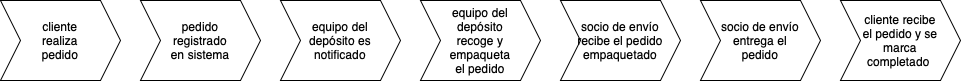

The diagram above was exported from draw.io. Its source (the exported page's mxGraphModel, read from the mxfile embedded in the PNG):
<mxGraphModel dx="1194" dy="624" grid="1" gridSize="10" guides="1" tooltips="1" connect="1" arrows="1" fold="1" page="1" pageScale="1" pageWidth="827" pageHeight="1169" math="0" shadow="0">
  <root>
    <mxCell id="0" />
    <mxCell id="1" parent="0" />
    <mxCell id="fN5NY_aerK8Fh_AMw_fJ-1" value="cliente&lt;div&gt;realiza&lt;div&gt;pedido&lt;/div&gt;&lt;/div&gt;" style="shape=step;perimeter=stepPerimeter;whiteSpace=wrap;html=1;fixedSize=1;" parent="1" vertex="1">
      <mxGeometry x="80" y="120" width="120" height="80" as="geometry" />
    </mxCell>
    <mxCell id="fN5NY_aerK8Fh_AMw_fJ-2" value="pedido&lt;div&gt;registrado&lt;/div&gt;&lt;div&gt;en sistema&lt;/div&gt;" style="shape=step;perimeter=stepPerimeter;whiteSpace=wrap;html=1;fixedSize=1;" parent="1" vertex="1">
      <mxGeometry x="220" y="120" width="120" height="80" as="geometry" />
    </mxCell>
    <mxCell id="fN5NY_aerK8Fh_AMw_fJ-3" value="equipo del&lt;div&gt;depósito es&lt;/div&gt;&lt;div&gt;notificado&lt;/div&gt;" style="shape=step;perimeter=stepPerimeter;whiteSpace=wrap;html=1;fixedSize=1;" parent="1" vertex="1">
      <mxGeometry x="360" y="120" width="120" height="80" as="geometry" />
    </mxCell>
    <mxCell id="fN5NY_aerK8Fh_AMw_fJ-4" value="equipo del&lt;div&gt;depósito&lt;/div&gt;&lt;div&gt;recoge y&lt;/div&gt;&lt;div&gt;empaqueta&lt;/div&gt;&lt;div&gt;el pedido&lt;/div&gt;" style="shape=step;perimeter=stepPerimeter;whiteSpace=wrap;html=1;fixedSize=1;" parent="1" vertex="1">
      <mxGeometry x="500" y="120" width="120" height="80" as="geometry" />
    </mxCell>
    <mxCell id="fN5NY_aerK8Fh_AMw_fJ-5" value="socio de envío&lt;div&gt;recibe el pedido&lt;/div&gt;&lt;div&gt;empaquetado&lt;/div&gt;" style="shape=step;perimeter=stepPerimeter;whiteSpace=wrap;html=1;fixedSize=1;" parent="1" vertex="1">
      <mxGeometry x="640" y="120" width="120" height="80" as="geometry" />
    </mxCell>
    <mxCell id="fN5NY_aerK8Fh_AMw_fJ-6" value="socio de envío&lt;div&gt;entrega el&lt;/div&gt;&lt;div&gt;pedido&lt;/div&gt;" style="shape=step;perimeter=stepPerimeter;whiteSpace=wrap;html=1;fixedSize=1;" parent="1" vertex="1">
      <mxGeometry x="780" y="120" width="120" height="80" as="geometry" />
    </mxCell>
    <mxCell id="fN5NY_aerK8Fh_AMw_fJ-7" value="cliente recibe&lt;div&gt;el pedido y se&lt;/div&gt;&lt;div&gt;marca&lt;/div&gt;&lt;div&gt;completado&amp;nbsp;&lt;/div&gt;" style="shape=step;perimeter=stepPerimeter;whiteSpace=wrap;html=1;fixedSize=1;" parent="1" vertex="1">
      <mxGeometry x="920" y="120" width="120" height="80" as="geometry" />
    </mxCell>
  </root>
</mxGraphModel>